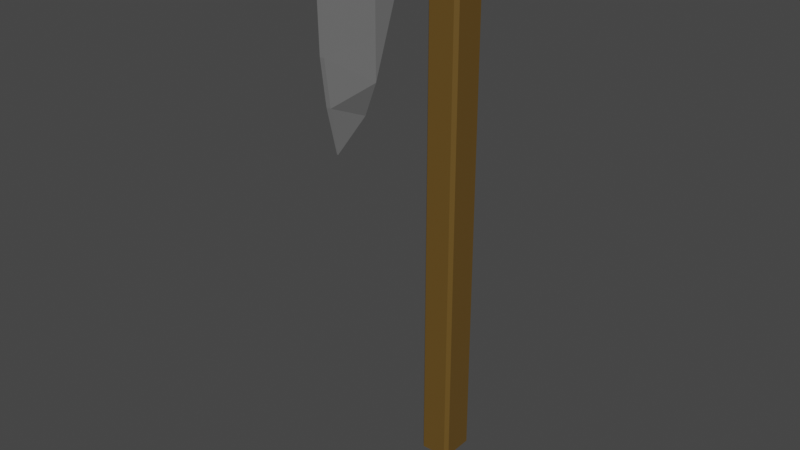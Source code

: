 # Source: NordicAxe.blend  (saved by Blender 3.1.7; exported with 4.5.12 LTS)
import bpy
from mathutils import Matrix  # noqa: F401  (used for matrix-valued properties, if any)

bpy.ops.wm.read_factory_settings(use_empty=True)
scene = bpy.context.scene
scene.name = 'Scene'

# ---- collections
col_collection = bpy.data.collections.new('Collection'); scene.collection.children.link(col_collection)

# ---- materials (node trees are filled in below, after node groups)
mat_metal = bpy.data.materials.new('Metal')
mat_metal.use_transparent_shadow = False
mat_metal.diffuse_color = (0.1789, 0.1789, 0.1789, 1.0)
mat_metal.roughness = 0.5
mat_wood = bpy.data.materials.new('Wood')
mat_wood.use_transparent_shadow = False

# ---- material node trees
mat_metal.use_nodes = True; mat_metal.node_tree.nodes.clear()
_N = mat_metal.node_tree.nodes; _L = mat_metal.node_tree.links
n0 = _N.new('ShaderNodeBsdfPrincipled'); n0.name = 'Principled BSDF'; n0.location = (10, 300)
n0.distribution = 'GGX'
n0.subsurface_method = 'RANDOM_WALK_SKIN'
n0.inputs[0].default_value = (0.1789, 0.1789, 0.1789, 1.0)
n0.inputs[3].default_value = 1.45
n0.inputs[27].default_value = (0.0, 0.0, 0.0, 1.0)
n0.inputs[28].default_value = 1.0
n1 = _N.new('ShaderNodeOutputMaterial'); n1.name = 'Material Output'; n1.location = (300, 300)
n2 = _N.new('ShaderNodeNormalMap'); n2.name = 'Normal Map'; n2.location = (-300, -300)
n2.label = 'Normal/Map'
n2.inputs[0].default_value = 0.0
_L.new(n0.outputs[0], n1.inputs[0])
_L.new(n2.outputs[0], n0.inputs[5])
n1.is_active_output = True
mat_wood.use_nodes = True; mat_wood.node_tree.nodes.clear()
_N = mat_wood.node_tree.nodes; _L = mat_wood.node_tree.links
n0 = _N.new('ShaderNodeBsdfPrincipled'); n0.name = 'Principled BSDF'; n0.location = (10, 300)
n0.distribution = 'GGX'
n0.subsurface_method = 'RANDOM_WALK_SKIN'
n0.inputs[0].default_value = (0.1336, 0.07454, 0.01404, 1.0)
n0.inputs[3].default_value = 1.45
n0.inputs[27].default_value = (0.0, 0.0, 0.0, 1.0)
n0.inputs[28].default_value = 1.0
n1 = _N.new('ShaderNodeOutputMaterial'); n1.name = 'Material Output'; n1.location = (300, 300)
_L.new(n0.outputs[0], n1.inputs[0])
n1.is_active_output = True

# ---- world
world_world = bpy.data.worlds.new('World'); scene.world = world_world
world_world.use_nodes = True; world_world.node_tree.nodes.clear()
_N = world_world.node_tree.nodes; _L = world_world.node_tree.links
n0 = _N.new('ShaderNodeOutputWorld'); n0.name = 'World Output'; n0.location = (300, 300)
n1 = _N.new('ShaderNodeBackground'); n1.name = 'Background'; n1.location = (10, 300)
n1.inputs[0].default_value = (0.05088, 0.05088, 0.05088, 1.0)
_L.new(n1.outputs[0], n0.inputs[0])
n0.is_active_output = True
world_world.color = (0.05088, 0.05088, 0.05088)
world_world.use_sun_shadow = False
world_world.sun_shadow_jitter_overblur = 0.0

# ---- meshes
me_cube_001 = bpy.data.meshes.new('Cube.001')
me_cube_001.from_pydata([(-0.04584, -9.695, -12.52), (-0.1796, -9.806, 2.892), (-0.2552, 1.0, -1.0), (-1.0, 1.0, 1.0), (0.04584, -9.695, -12.52), (0.1796, -9.806, 2.892), (0.2552, 1.0, -1.0), (1.0, 1.0, 1.0), (-0.2552, -7.244, -10.53), (-1.0, -6.763, 1.913), (0.2552, -7.244, -10.53), (1.0, -6.763, 1.913), (-1.0, -4.816, 1.417), (0.2552, -4.89, -3.265), (-0.2552, -4.89, -3.265), (1.0, -4.816, 1.417), (-0.1796, -10.4, -9.119), (-0.1796, -10.84, -5.72), (-0.1796, -10.95, -0.9879), (-1.0, 1.0, 0.5), (-1.0, 1.0, 0.0), (-1.0, 1.0, -0.5), (1.0, 1.0, 0.5), (1.0, 1.0, 0.0), (1.0, 1.0, -0.5), (0.1796, -10.95, -0.9879), (0.1796, -10.84, -5.72), (0.1796, -10.4, -9.119), (1.0, -7.022, -2.014), (1.0, -7.022, -5.088), (1.0, -7.022, -8.163), (-1.0, -7.022, -2.014), (-1.0, -7.022, -5.088), (-1.0, -7.022, -8.163), (1.0, -5.187, -1.439), (1.0, -5.149, -2.146), (1.0, -5.038, -2.705), (-1.0, -5.187, -1.439), (-1.0, -5.149, -2.146), (-1.0, -5.038, -2.705), (-1.0, -2.04, 1.023), (0.2552, -2.001, -0.755), (-0.2552, -2.001, -0.755), (1.0, -2.04, 1.023), (1.0, -2.04, -0.6995), (1.0, -2.04, -0.5205), (1.0, -2.04, -0.4526), (-1.0, -2.04, -0.6995), (-1.0, -2.04, -0.5205), (-1.0, -2.04, -0.4526)], [(35, 38)], [(49, 40, 3, 19), (19, 3, 7, 22), (28, 11, 5, 25), (25, 5, 1, 18), (8, 10, 4, 0), (11, 9, 1, 5), (15, 12, 9, 11), (14, 13, 10, 8), (34, 15, 11, 28), (18, 1, 9, 31), (46, 43, 15, 34), (42, 41, 13, 14), (43, 40, 12, 15), (31, 9, 12, 37), (8, 33, 39, 14), (33, 32, 38, 39), (32, 31, 37, 38), (41, 44, 36, 13), (44, 45, 35, 36), (45, 46, 34, 35), (0, 16, 33, 8), (16, 17, 32, 33), (17, 18, 31, 32), (13, 36, 30, 10), (36, 35, 29, 30), (35, 34, 28, 29), (4, 27, 16, 0), (27, 26, 17, 16), (26, 25, 18, 17), (10, 30, 27, 4), (30, 29, 26, 27), (29, 28, 25, 26), (2, 21, 24, 6), (21, 20, 23, 24), (20, 19, 22, 23), (42, 47, 21, 2), (47, 48, 20, 21), (48, 49, 19, 20), (38, 37, 49, 48), (39, 38, 48, 47), (14, 39, 47, 42), (23, 22, 46, 45), (24, 23, 45, 44), (6, 24, 44, 41), (7, 3, 40, 43), (2, 6, 41, 42), (22, 7, 43, 46), (37, 12, 40, 49)])
_uv = me_cube_001.uv_layers.new(name='UVMap')
_uv.uv.foreach_set('vector', [0.5625, 0.1757, 0.625, 0.1757, 0.625, 0.25, 0.5625, 0.25, 0.5625, 0.25, 0.625, 0.25, 0.625, 0.5, 0.5625, 0.5, 0.5625, 0.6962, 0.625, 0.6962, 0.625, 0.75, 0.5625, 0.75, 0.5625, 0.75, 0.625, 0.75, 0.625, 1.0, 0.5625, 1.0, 0.125, 0.6962, 0.375, 0.6962, 0.375, 0.75, 0.125, 0.75, 0.625, 0.6962, 0.875, 0.6962, 0.875, 0.75, 0.625, 0.75, 0.625, 0.6513, 0.875, 0.6513, 0.875, 0.6962, 0.625, 0.6962, 0.125, 0.6513, 0.375, 0.6513, 0.375, 0.6962, 0.125, 0.6962, 0.5625, 0.6513, 0.625, 0.6513, 0.625, 0.6962, 0.5625, 0.6962, 0.5625, 0.0, 0.625, 0.0, 0.625, 0.05382, 0.5625, 0.05382, 0.5625, 0.5743, 0.625, 0.5743, 0.625, 0.6513, 0.5625, 0.6513, 0.125, 0.5743, 0.375, 0.5743, 0.375, 0.6513, 0.125, 0.6513, 0.625, 0.5743, 0.875, 0.5743, 0.875, 0.6513, 0.625, 0.6513, 0.5625, 0.05382, 0.625, 0.05382, 0.625, 0.09871, 0.5625, 0.09871, 0.375, 0.05382, 0.4375, 0.05382, 0.4375, 0.09871, 0.375, 0.09871, 0.4375, 0.05382, 0.5, 0.05382, 0.5, 0.09871, 0.4375, 0.09871, 0.5, 0.05382, 0.5625, 0.05382, 0.5625, 0.09871, 0.5, 0.09871, 0.375, 0.5743, 0.4375, 0.5743, 0.4375, 0.6513, 0.375, 0.6513, 0.4375, 0.5743, 0.5, 0.5743, 0.5, 0.6513, 0.4375, 0.6513, 0.5, 0.5743, 0.5625, 0.5743, 0.5625, 0.6513, 0.5, 0.6513, 0.375, 0.0, 0.4375, 0.0, 0.4375, 0.05382, 0.375, 0.05382, 0.4375, 0.0, 0.5, 0.0, 0.5, 0.05382, 0.4375, 0.05382, 0.5, 0.0, 0.5625, 0.0, 0.5625, 0.05382, 0.5, 0.05382, 0.375, 0.6513, 0.4375, 0.6513, 0.4375, 0.6962, 0.375, 0.6962, 0.4375, 0.6513, 0.5, 0.6513, 0.5, 0.6962, 0.4375, 0.6962, 0.5, 0.6513, 0.5625, 0.6513, 0.5625, 0.6962, 0.5, 0.6962, 0.375, 0.75, 0.4375, 0.75, 0.4375, 1.0, 0.375, 1.0, 0.4375, 0.75, 0.5, 0.75, 0.5, 1.0, 0.4375, 1.0, 0.5, 0.75, 0.5625, 0.75, 0.5625, 1.0, 0.5, 1.0, 0.375, 0.6962, 0.4375, 0.6962, 0.4375, 0.75, 0.375, 0.75, 0.4375, 0.6962, 0.5, 0.6962, 0.5, 0.75, 0.4375, 0.75, 0.5, 0.6962, 0.5625, 0.6962, 0.5625, 0.75, 0.5, 0.75, 0.375, 0.25, 0.4375, 0.25, 0.4375, 0.5, 0.375, 0.5, 0.4375, 0.25, 0.5, 0.25, 0.5, 0.5, 0.4375, 0.5, 0.5, 0.25, 0.5625, 0.25, 0.5625, 0.5, 0.5, 0.5, 0.375, 0.1757, 0.4375, 0.1757, 0.4375, 0.25, 0.375, 0.25, 0.4375, 0.1757, 0.5, 0.1757, 0.5, 0.25, 0.4375, 0.25, 0.5, 0.1757, 0.5625, 0.1757, 0.5625, 0.25, 0.5, 0.25, 0.5, 0.09871, 0.5625, 0.09871, 0.5625, 0.1757, 0.5, 0.1757, 0.4375, 0.09871, 0.5, 0.09871, 0.5, 0.1757, 0.4375, 0.1757, 0.375, 0.09871, 0.4375, 0.09871, 0.4375, 0.1757, 0.375, 0.1757, 0.5, 0.5, 0.5625, 0.5, 0.5625, 0.5743, 0.5, 0.5743, 0.4375, 0.5, 0.5, 0.5, 0.5, 0.5743, 0.4375, 0.5743, 0.375, 0.5, 0.4375, 0.5, 0.4375, 0.5743, 0.375, 0.5743, 0.625, 0.5, 0.875, 0.5, 0.875, 0.5743, 0.625, 0.5743, 0.125, 0.5, 0.375, 0.5, 0.375, 0.5743, 0.125, 0.5743, 0.5625, 0.5, 0.625, 0.5, 0.625, 0.5743, 0.5625, 0.5743, 0.5625, 0.09871, 0.625, 0.09871, 0.625, 0.1757, 0.5625, 0.1757])
me_cube_001.materials.append(mat_metal)
me_cube_001.use_remesh_fix_poles = True
me_cube_001.use_remesh_preserve_attributes = False
me_cube_001.update()
me_cube_002 = bpy.data.meshes.new('Cube.002')
me_cube_002.from_pydata([(0.8061, 1.0, 10.21), (0.8061, 1.0, -24.44), (0.8061, -1.0, 10.21), (0.8061, -1.0, -24.44), (-0.8061, 1.0, 10.21), (-0.8061, 1.0, -24.44), (-0.8061, -1.0, 10.21), (-0.8061, -1.0, -24.44), (0.7565, 0.8061, 10.4), (1.0, 0.8061, 10.16), (0.8594, 0.9467, 10.26), (1.0, 0.8061, -24.39), (0.7565, 0.8061, -24.64), (0.8594, 0.9467, -24.5), (1.0, -0.8061, 10.16), (0.7565, -0.8061, 10.4), (0.8594, -0.9467, 10.26), (0.7565, -0.8061, -24.64), (1.0, -0.8061, -24.39), (0.8594, -0.9467, -24.5), (-1.0, 0.8061, 10.16), (-0.7565, 0.8061, 10.4), (-0.8594, 0.9467, 10.26), (-0.7565, 0.8061, -24.64), (-1.0, 0.8061, -24.39), (-0.8594, 0.9467, -24.5), (-0.7565, -0.8061, 10.4), (-1.0, -0.8061, 10.16), (-0.8594, -0.9467, 10.26), (-1.0, -0.8061, -24.39), (-0.7565, -0.8061, -24.64), (-0.8594, -0.9467, -24.5)], [], [(16, 15, 26, 28, 6, 2), (7, 6, 28, 27, 29, 31), (3, 2, 6, 7), (11, 9, 14, 18), (13, 12, 23, 25, 5, 1), (23, 12, 17, 30), (8, 21, 26, 15), (31, 30, 17, 19, 3, 7), (29, 27, 20, 24), (2, 3, 19, 18, 14, 16), (4, 5, 25, 24, 20, 22), (10, 9, 11, 13, 1, 0), (5, 4, 0, 1), (8, 9, 10), (11, 12, 13), (14, 15, 16), (17, 18, 19), (20, 21, 22), (23, 24, 25), (26, 27, 28), (29, 30, 31), (17, 12, 11, 18), (8, 15, 14, 9), (20, 27, 26, 21), (29, 24, 23, 30), (22, 21, 8, 10, 0, 4)])
_uv = me_cube_002.uv_layers.new(name='UVMap')
_uv.uv.foreach_set('vector', [0.6239, 0.7676, 0.625, 0.7804, 0.625, 0.9696, 0.6239, 0.9824, 0.6234, 0.9758, 0.6234, 0.7742, 0.3766, 0.9758, 0.6234, 0.9758, 0.6239, 0.9824, 0.623, 1.0, 0.377, 1.0, 0.3761, 0.9824, 0.3766, 0.7742, 0.6234, 0.7742, 0.6234, 0.9758, 0.3766, 0.9758, 0.377, 0.5242, 0.623, 0.5242, 0.623, 0.7258, 0.377, 0.7258, 0.3761, 0.4824, 0.375, 0.4696, 0.375, 0.2804, 0.3761, 0.2676, 0.3766, 0.2742, 0.3766, 0.4758, 0.1554, 0.5242, 0.3446, 0.5242, 0.3446, 0.7258, 0.1554, 0.7258, 0.6554, 0.5242, 0.8446, 0.5242, 0.8446, 0.7258, 0.6554, 0.7258, 0.3761, 0.9824, 0.375, 0.9696, 0.375, 0.7804, 0.3761, 0.7676, 0.3766, 0.7742, 0.3766, 0.9758, 0.377, 0.02424, 0.623, 0.02424, 0.623, 0.2258, 0.377, 0.2258, 0.6234, 0.7742, 0.3766, 0.7742, 0.3761, 0.7609, 0.377, 0.7258, 0.623, 0.7258, 0.6239, 0.7609, 0.6234, 0.2742, 0.3766, 0.2742, 0.3761, 0.2609, 0.377, 0.2258, 0.623, 0.2258, 0.6239, 0.2609, 0.6239, 0.4891, 0.623, 0.5242, 0.377, 0.5242, 0.3761, 0.4891, 0.3766, 0.4758, 0.6234, 0.4758, 0.3766, 0.2742, 0.6234, 0.2742, 0.6234, 0.4758, 0.3766, 0.4758, 0.625, 0.4938, 0.623, 0.5242, 0.6239, 0.4891, 0.376, 0.5, 0.375, 0.4696, 0.3761, 0.4824, 0.623, 0.7258, 0.6243, 0.746, 0.6239, 0.7609, 0.375, 0.7804, 0.3757, 0.7601, 0.3761, 0.7676, 0.623, 0.2258, 0.6243, 0.246, 0.6239, 0.2609, 0.375, 0.2804, 0.3757, 0.2601, 0.3761, 0.2676, 0.625, 0.9848, 0.623, 1.0, 0.6239, 0.9824, 0.376, 1.0, 0.375, 0.9696, 0.3761, 0.9824, 0.3446, 0.7258, 0.3446, 0.5242, 0.377, 0.5242, 0.377, 0.7258, 0.6554, 0.5242, 0.6554, 0.7258, 0.623, 0.7258, 0.623, 0.5242, 0.623, 0.2258, 0.623, 0.02424, 0.625, 0.02424, 0.625, 0.2258, 0.125, 0.7258, 0.125, 0.5242, 0.1554, 0.5242, 0.1554, 0.7258, 0.6239, 0.2676, 0.625, 0.2804, 0.625, 0.4696, 0.6239, 0.4824, 0.6234, 0.4758, 0.6234, 0.2742])
me_cube_002.materials.append(mat_wood)
me_cube_002.use_remesh_preserve_volume = False
me_cube_002.use_remesh_preserve_attributes = False
me_cube_002.use_mirror_vertex_groups = False
me_cube_002.update()
me_cube_005 = bpy.data.meshes.new('Cube.005')
me_cube_005.from_pydata([(-0.8622, -1.0, -0.3219), (-1.0, -0.8622, -0.3219), (-1.0, -0.8622, 1.0), (-0.8622, -1.0, 1.0), (-1.0, 0.8622, -0.3219), (-0.8622, 1.0, -0.3219), (-0.8622, 1.0, 1.0), (-1.0, 0.8622, 1.0), (1.0, -0.8622, -0.3219), (0.8622, -1.0, -0.3219), (0.8622, -1.0, 1.0), (1.0, -0.8622, 1.0), (0.8622, 1.0, -0.3219), (1.0, 0.8622, -0.3219), (1.0, 0.8622, 1.0), (0.8622, 1.0, 1.0)], [], [(9, 10, 3, 0), (13, 14, 11, 8), (14, 15, 6, 7, 2, 3, 10, 11), (1, 2, 7, 4), (5, 6, 15, 12), (0, 3, 2, 1), (6, 5, 4, 7), (14, 13, 12, 15), (10, 9, 8, 11), (4, 5, 12, 13, 8, 9, 0, 1)])
_uv = me_cube_005.uv_layers.new(name='UVMap')
_uv.uv.foreach_set('vector', [0.375, 0.7672, 0.625, 0.7672, 0.625, 0.9828, 0.375, 0.9828, 0.375, 0.5172, 0.625, 0.5172, 0.625, 0.7328, 0.375, 0.7328, 0.625, 0.5172, 0.6422, 0.5, 0.8578, 0.5, 0.875, 0.5172, 0.875, 0.7328, 0.8578, 0.75, 0.6422, 0.75, 0.625, 0.7328, 0.375, 0.01722, 0.625, 0.01722, 0.625, 0.2328, 0.375, 0.2328, 0.375, 0.2672, 0.625, 0.2672, 0.625, 0.4828, 0.375, 0.4828, 0.375, 0.0, 0.625, 0.0, 0.625, 0.01722, 0.375, 0.01722, 0.625, 0.2672, 0.375, 0.2672, 0.375, 0.2328, 0.625, 0.2328, 0.625, 0.5172, 0.375, 0.5172, 0.375, 0.4828, 0.625, 0.4828, 0.625, 0.7672, 0.375, 0.7672, 0.375, 0.7328, 0.625, 0.7328, 0.125, 0.5172, 0.1422, 0.5, 0.3578, 0.5, 0.375, 0.5172, 0.375, 0.7328, 0.3578, 0.75, 0.1422, 0.75, 0.125, 0.7328])
me_cube_005.materials.append(mat_metal)
me_cube_005.use_remesh_fix_poles = True
me_cube_005.use_remesh_preserve_attributes = False
me_cube_005.update()

# ---- objects
ob_cube_001 = bpy.data.objects.new('Cube.001', me_cube_001)
ob_cube_002 = bpy.data.objects.new('Cube.002', me_cube_002)
ob_cube = bpy.data.objects.new('Cube', me_cube_005)

# ---- transforms, parenting, visibility, modifiers, constraints
ob_cube_001.location = (2.125e-16, -0.0801, 0.9572)
ob_cube_001.scale = (0.03254, 0.03254, 0.03254)
ob_cube_002.location = (0.0, 0.0, 0.0)
ob_cube_002.scale = (-0.04288, -0.04992, -0.04288)
ob_cube_002.lock_rotations_4d = False
ob_cube_002.empty_display_type = 'ARROWS'
ob_cube_002.lineart.crease_threshold = 0.0
ob_cube.location = (0.0, 0.0, 0.9422)
ob_cube.scale = (0.04564, 0.05199, 0.05199)

# ---- collection membership
col_collection.objects.link(ob_cube_001)
col_collection.objects.link(ob_cube_002)
col_collection.objects.link(ob_cube)

# ---- scene / render settings (as saved in the file)
scene.frame_start = 1; scene.frame_end = 250; scene.frame_set(1)
scene.render.engine = 'BLENDER_EEVEE_NEXT'
scene.cycles.sampling_pattern = 'TABULATED_SOBOL'
scene.cycles.use_light_tree = False
scene.view_settings.view_transform = 'Filmic'
bpy.context.view_layer.update()

# ---- added for rendering (the .blend has no active camera and no usable light): camera, sun
cam_auto = bpy.data.cameras.new('AutoCamera')
cam_auto.lens = 50.0
cam_auto.sensor_width = 36.0
cam_auto.clip_end = 1000.0
ob_auto_camera = bpy.data.objects.new('AutoCamera', cam_auto)
scene.collection.objects.link(ob_auto_camera)
ob_auto_camera.location = (1.46418, -1.94928, 1.47648)
ob_auto_camera.rotation_euler = (1.09748, -7.21219e-08, 0.694738)
scene.camera = ob_auto_camera
light_auto_sun = bpy.data.lights.new('AutoSun', 'SUN')
light_auto_sun.energy = 3.0
light_auto_sun.angle = 0.0523599
ob_auto_sun = bpy.data.objects.new('AutoSun', light_auto_sun)
scene.collection.objects.link(ob_auto_sun)
ob_auto_sun.rotation_euler = (0.872665, 0.174533, 0.523599)
bpy.context.view_layer.update()
